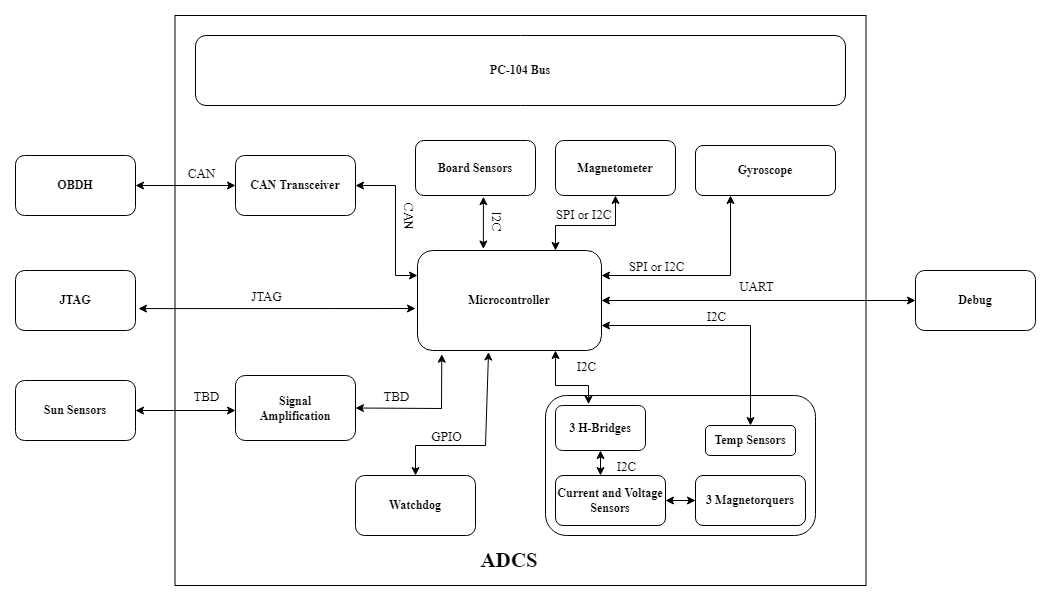

The diagram above was exported from draw.io. Its source (the exported page's mxGraphModel, read from the mxfile embedded in the PNG):
<mxGraphModel dx="2417" dy="868" grid="1" gridSize="10" guides="1" tooltips="1" connect="1" arrows="1" fold="1" page="1" pageScale="1" pageWidth="827" pageHeight="1169" math="0" shadow="0">
  <root>
    <mxCell id="0" />
    <mxCell id="1" parent="0" />
    <mxCell id="_lpnFHLCYmO_Zy523h3L-2" value="" style="rounded=0;whiteSpace=wrap;html=1;" parent="1" vertex="1">
      <mxGeometry x="79.5" y="180" width="691" height="570" as="geometry" />
    </mxCell>
    <mxCell id="_lpnFHLCYmO_Zy523h3L-4" value="Microcontroller" style="rounded=1;whiteSpace=wrap;html=1;fontFamily=Times New Roman;fontStyle=1" parent="1" vertex="1">
      <mxGeometry x="322" y="415" width="184" height="100" as="geometry" />
    </mxCell>
    <mxCell id="_lpnFHLCYmO_Zy523h3L-5" value="PC-104 Bus" style="rounded=1;whiteSpace=wrap;html=1;fontFamily=Times New Roman;fontStyle=1" parent="1" vertex="1">
      <mxGeometry x="100" y="200" width="650" height="70" as="geometry" />
    </mxCell>
    <mxCell id="_lpnFHLCYmO_Zy523h3L-6" value="CAN Transceiver" style="rounded=1;whiteSpace=wrap;html=1;fontFamily=Times New Roman;fontStyle=1" parent="1" vertex="1">
      <mxGeometry x="140" y="320" width="120" height="60" as="geometry" />
    </mxCell>
    <mxCell id="_lpnFHLCYmO_Zy523h3L-7" value="Watchdog" style="rounded=1;whiteSpace=wrap;html=1;fontFamily=Times New Roman;fontStyle=1" parent="1" vertex="1">
      <mxGeometry x="260" y="640" width="120" height="60" as="geometry" />
    </mxCell>
    <mxCell id="_lpnFHLCYmO_Zy523h3L-8" value="Sun Sensors" style="rounded=1;whiteSpace=wrap;html=1;fontFamily=Times New Roman;fontStyle=1" parent="1" vertex="1">
      <mxGeometry x="-80" y="545" width="120" height="60" as="geometry" />
    </mxCell>
    <mxCell id="_lpnFHLCYmO_Zy523h3L-9" value="" style="rounded=1;whiteSpace=wrap;html=1;fontFamily=Times New Roman;" parent="1" vertex="1">
      <mxGeometry x="450" y="560" width="270" height="140" as="geometry" />
    </mxCell>
    <mxCell id="_lpnFHLCYmO_Zy523h3L-10" value="3 H-Bridges" style="rounded=1;whiteSpace=wrap;html=1;fontFamily=Times New Roman;fontStyle=1" parent="1" vertex="1">
      <mxGeometry x="460" y="570" width="90" height="45" as="geometry" />
    </mxCell>
    <mxCell id="_lpnFHLCYmO_Zy523h3L-11" value="Current and Voltage Sensors" style="rounded=1;whiteSpace=wrap;html=1;fontFamily=Times New Roman;fontStyle=1" parent="1" vertex="1">
      <mxGeometry x="460" y="640" width="110" height="50" as="geometry" />
    </mxCell>
    <mxCell id="_lpnFHLCYmO_Zy523h3L-12" value="3 Magnetorquers" style="rounded=1;whiteSpace=wrap;html=1;fontFamily=Times New Roman;fontStyle=1" parent="1" vertex="1">
      <mxGeometry x="600" y="640" width="110" height="50" as="geometry" />
    </mxCell>
    <mxCell id="_lpnFHLCYmO_Zy523h3L-14" value="Temp Sensors" style="rounded=1;whiteSpace=wrap;html=1;fontFamily=Times New Roman;fontStyle=1" parent="1" vertex="1">
      <mxGeometry x="610" y="590" width="90" height="30" as="geometry" />
    </mxCell>
    <mxCell id="_lpnFHLCYmO_Zy523h3L-15" value="Gyroscope" style="rounded=1;whiteSpace=wrap;html=1;fontFamily=Times New Roman;fontStyle=1" parent="1" vertex="1">
      <mxGeometry x="600" y="310" width="140" height="50" as="geometry" />
    </mxCell>
    <mxCell id="_lpnFHLCYmO_Zy523h3L-16" value="Signal&lt;br&gt;Amplification" style="rounded=1;whiteSpace=wrap;html=1;fontFamily=Times New Roman;fontStyle=1" parent="1" vertex="1">
      <mxGeometry x="140" y="540" width="120" height="65" as="geometry" />
    </mxCell>
    <mxCell id="_lpnFHLCYmO_Zy523h3L-17" value="OBDH" style="rounded=1;whiteSpace=wrap;html=1;fontFamily=Times New Roman;fontStyle=1" parent="1" vertex="1">
      <mxGeometry x="-80" y="320" width="120" height="60" as="geometry" />
    </mxCell>
    <mxCell id="_lpnFHLCYmO_Zy523h3L-18" value="Debug" style="rounded=1;whiteSpace=wrap;html=1;fontFamily=Times New Roman;fontStyle=1" parent="1" vertex="1">
      <mxGeometry x="820" y="435" width="120" height="60" as="geometry" />
    </mxCell>
    <mxCell id="_lpnFHLCYmO_Zy523h3L-19" value="JTAG" style="rounded=1;whiteSpace=wrap;html=1;fontFamily=Times New Roman;fontStyle=1" parent="1" vertex="1">
      <mxGeometry x="-80" y="435" width="120" height="60" as="geometry" />
    </mxCell>
    <mxCell id="wxFyRjoZt32Ip3lweLaP-3" value="" style="endArrow=classic;startArrow=classic;html=1;rounded=0;fontFamily=Times New Roman;entryX=0;entryY=0.25;entryDx=0;entryDy=0;exitX=1;exitY=0.5;exitDx=0;exitDy=0;" parent="1" source="_lpnFHLCYmO_Zy523h3L-6" target="_lpnFHLCYmO_Zy523h3L-4" edge="1">
      <mxGeometry width="50" height="50" relative="1" as="geometry">
        <mxPoint x="240" y="460" as="sourcePoint" />
        <mxPoint x="290" y="410" as="targetPoint" />
        <Array as="points">
          <mxPoint x="300" y="350" />
          <mxPoint x="300" y="440" />
        </Array>
      </mxGeometry>
    </mxCell>
    <mxCell id="wxFyRjoZt32Ip3lweLaP-4" value="" style="endArrow=classic;startArrow=classic;html=1;rounded=0;fontFamily=Times New Roman;exitX=1;exitY=0.5;exitDx=0;exitDy=0;entryX=0;entryY=0.5;entryDx=0;entryDy=0;" parent="1" source="_lpnFHLCYmO_Zy523h3L-17" target="_lpnFHLCYmO_Zy523h3L-6" edge="1">
      <mxGeometry width="50" height="50" relative="1" as="geometry">
        <mxPoint x="240" y="460" as="sourcePoint" />
        <mxPoint x="290" y="410" as="targetPoint" />
      </mxGeometry>
    </mxCell>
    <mxCell id="wxFyRjoZt32Ip3lweLaP-5" value="" style="endArrow=classic;startArrow=classic;html=1;rounded=0;fontFamily=Times New Roman;exitX=1.025;exitY=0.635;exitDx=0;exitDy=0;exitPerimeter=0;" parent="1" source="_lpnFHLCYmO_Zy523h3L-19" edge="1">
      <mxGeometry width="50" height="50" relative="1" as="geometry">
        <mxPoint x="240" y="460" as="sourcePoint" />
        <mxPoint x="320" y="473" as="targetPoint" />
      </mxGeometry>
    </mxCell>
    <mxCell id="wxFyRjoZt32Ip3lweLaP-10" value="JTAG" style="edgeLabel;html=1;align=center;verticalAlign=middle;resizable=0;points=[];fontFamily=Times New Roman;fontStyle=0;fontSize=13;" parent="1" connectable="0" vertex="1">
      <mxGeometry x="170" y="460.0007494558623" as="geometry" />
    </mxCell>
    <mxCell id="wxFyRjoZt32Ip3lweLaP-11" value="CAN" style="edgeLabel;html=1;align=center;verticalAlign=middle;resizable=0;points=[];fontFamily=Times New Roman;fontStyle=0;fontSize=13;rotation=90;" parent="1" connectable="0" vertex="1">
      <mxGeometry x="322" y="345.0007494558623" as="geometry">
        <mxPoint x="35" y="7.000000000000002" as="offset" />
      </mxGeometry>
    </mxCell>
    <mxCell id="wxFyRjoZt32Ip3lweLaP-12" value="CAN" style="edgeLabel;html=1;align=center;verticalAlign=middle;resizable=0;points=[];fontFamily=Times New Roman;fontStyle=0;fontSize=13;rotation=0;" parent="1" connectable="0" vertex="1">
      <mxGeometry x="70" y="330.0007494558623" as="geometry">
        <mxPoint x="35" y="7.000000000000002" as="offset" />
      </mxGeometry>
    </mxCell>
    <mxCell id="wxFyRjoZt32Ip3lweLaP-16" value="" style="endArrow=classic;startArrow=classic;html=1;rounded=0;fontFamily=Times New Roman;fontSize=15;entryX=0.25;entryY=1;entryDx=0;entryDy=0;exitX=1;exitY=0.25;exitDx=0;exitDy=0;" parent="1" source="_lpnFHLCYmO_Zy523h3L-4" target="_lpnFHLCYmO_Zy523h3L-15" edge="1">
      <mxGeometry width="50" height="50" relative="1" as="geometry">
        <mxPoint x="420" y="460" as="sourcePoint" />
        <mxPoint x="470" y="410" as="targetPoint" />
        <Array as="points">
          <mxPoint x="635" y="440" />
        </Array>
      </mxGeometry>
    </mxCell>
    <mxCell id="wxFyRjoZt32Ip3lweLaP-17" value="" style="endArrow=classic;startArrow=classic;html=1;rounded=0;fontFamily=Times New Roman;fontSize=15;exitX=1;exitY=0.5;exitDx=0;exitDy=0;entryX=0;entryY=0.5;entryDx=0;entryDy=0;" parent="1" source="_lpnFHLCYmO_Zy523h3L-4" target="_lpnFHLCYmO_Zy523h3L-18" edge="1">
      <mxGeometry width="50" height="50" relative="1" as="geometry">
        <mxPoint x="630" y="460" as="sourcePoint" />
        <mxPoint x="680" y="410" as="targetPoint" />
      </mxGeometry>
    </mxCell>
    <mxCell id="wxFyRjoZt32Ip3lweLaP-19" value="" style="endArrow=classic;startArrow=classic;html=1;rounded=0;fontFamily=Times New Roman;fontSize=13;entryX=0.132;entryY=1.037;entryDx=0;entryDy=0;entryPerimeter=0;exitX=1;exitY=0.5;exitDx=0;exitDy=0;" parent="1" source="_lpnFHLCYmO_Zy523h3L-16" target="_lpnFHLCYmO_Zy523h3L-4" edge="1">
      <mxGeometry width="50" height="50" relative="1" as="geometry">
        <mxPoint x="230" y="460" as="sourcePoint" />
        <mxPoint x="280" y="410" as="targetPoint" />
        <Array as="points">
          <mxPoint x="346" y="573" />
        </Array>
      </mxGeometry>
    </mxCell>
    <mxCell id="wxFyRjoZt32Ip3lweLaP-20" value="" style="endArrow=classic;startArrow=classic;html=1;rounded=0;fontFamily=Times New Roman;fontSize=13;exitX=1;exitY=0.5;exitDx=0;exitDy=0;" parent="1" source="_lpnFHLCYmO_Zy523h3L-8" edge="1">
      <mxGeometry width="50" height="50" relative="1" as="geometry">
        <mxPoint x="30" y="580" as="sourcePoint" />
        <mxPoint x="140" y="575" as="targetPoint" />
      </mxGeometry>
    </mxCell>
    <mxCell id="wxFyRjoZt32Ip3lweLaP-21" value="TBD" style="edgeLabel;html=1;align=center;verticalAlign=middle;resizable=0;points=[];fontFamily=Times New Roman;fontStyle=0;fontSize=13;" parent="1" connectable="0" vertex="1">
      <mxGeometry x="110" y="560.0007494558623" as="geometry" />
    </mxCell>
    <mxCell id="wxFyRjoZt32Ip3lweLaP-22" value="TBD" style="edgeLabel;html=1;align=center;verticalAlign=middle;resizable=0;points=[];fontFamily=Times New Roman;fontStyle=0;fontSize=13;" parent="1" connectable="0" vertex="1">
      <mxGeometry x="300" y="560.0007494558623" as="geometry" />
    </mxCell>
    <mxCell id="wxFyRjoZt32Ip3lweLaP-23" value="" style="endArrow=classic;startArrow=classic;html=1;rounded=0;fontFamily=Times New Roman;fontSize=13;entryX=0.386;entryY=1.015;entryDx=0;entryDy=0;entryPerimeter=0;exitX=0.5;exitY=0;exitDx=0;exitDy=0;" parent="1" source="_lpnFHLCYmO_Zy523h3L-7" target="_lpnFHLCYmO_Zy523h3L-4" edge="1">
      <mxGeometry width="50" height="50" relative="1" as="geometry">
        <mxPoint x="290" y="460" as="sourcePoint" />
        <mxPoint x="340" y="410" as="targetPoint" />
        <Array as="points">
          <mxPoint x="320" y="610" />
          <mxPoint x="390" y="610" />
        </Array>
      </mxGeometry>
    </mxCell>
    <mxCell id="wxFyRjoZt32Ip3lweLaP-24" value="GPIO" style="edgeLabel;html=1;align=center;verticalAlign=middle;resizable=0;points=[];fontFamily=Times New Roman;fontStyle=0;fontSize=13;" parent="1" connectable="0" vertex="1">
      <mxGeometry x="350" y="600.0007494558623" as="geometry" />
    </mxCell>
    <mxCell id="wxFyRjoZt32Ip3lweLaP-25" value="UART" style="edgeLabel;html=1;align=center;verticalAlign=middle;resizable=0;points=[];fontFamily=Times New Roman;fontStyle=0;fontSize=13;" parent="1" connectable="0" vertex="1">
      <mxGeometry x="660" y="450.0007494558623" as="geometry" />
    </mxCell>
    <mxCell id="wxFyRjoZt32Ip3lweLaP-26" value="SPI or I2C" style="edgeLabel;html=1;align=center;verticalAlign=middle;resizable=0;points=[];fontFamily=Times New Roman;fontStyle=0;fontSize=13;" parent="1" connectable="0" vertex="1">
      <mxGeometry x="560" y="430.0007494558623" as="geometry" />
    </mxCell>
    <mxCell id="wxFyRjoZt32Ip3lweLaP-27" value="" style="endArrow=classic;startArrow=classic;html=1;rounded=0;fontFamily=Times New Roman;fontSize=13;exitX=0.75;exitY=1;exitDx=0;exitDy=0;entryX=0.367;entryY=-0.029;entryDx=0;entryDy=0;entryPerimeter=0;" parent="1" source="_lpnFHLCYmO_Zy523h3L-4" target="_lpnFHLCYmO_Zy523h3L-10" edge="1">
      <mxGeometry width="50" height="50" relative="1" as="geometry">
        <mxPoint x="460" y="460" as="sourcePoint" />
        <mxPoint x="510" y="410" as="targetPoint" />
        <Array as="points">
          <mxPoint x="460" y="550" />
          <mxPoint x="493" y="550" />
        </Array>
      </mxGeometry>
    </mxCell>
    <mxCell id="wxFyRjoZt32Ip3lweLaP-28" value="I2C" style="edgeLabel;html=1;align=center;verticalAlign=middle;resizable=0;points=[];fontFamily=Times New Roman;fontStyle=0;fontSize=13;" parent="1" connectable="0" vertex="1">
      <mxGeometry x="490" y="530.0007494558623" as="geometry" />
    </mxCell>
    <mxCell id="wxFyRjoZt32Ip3lweLaP-30" value="" style="endArrow=classic;startArrow=classic;html=1;rounded=0;fontFamily=Times New Roman;fontSize=13;entryX=0.5;entryY=1;entryDx=0;entryDy=0;" parent="1" target="_lpnFHLCYmO_Zy523h3L-10" edge="1">
      <mxGeometry width="50" height="50" relative="1" as="geometry">
        <mxPoint x="505" y="640" as="sourcePoint" />
        <mxPoint x="510" y="410" as="targetPoint" />
      </mxGeometry>
    </mxCell>
    <mxCell id="wxFyRjoZt32Ip3lweLaP-31" value="" style="endArrow=classic;startArrow=classic;html=1;rounded=0;fontFamily=Times New Roman;fontSize=13;entryX=0;entryY=0.5;entryDx=0;entryDy=0;exitX=1;exitY=0.5;exitDx=0;exitDy=0;" parent="1" source="_lpnFHLCYmO_Zy523h3L-11" target="_lpnFHLCYmO_Zy523h3L-12" edge="1">
      <mxGeometry width="50" height="50" relative="1" as="geometry">
        <mxPoint x="460" y="460" as="sourcePoint" />
        <mxPoint x="510" y="410" as="targetPoint" />
      </mxGeometry>
    </mxCell>
    <mxCell id="wxFyRjoZt32Ip3lweLaP-32" value="I2C" style="edgeLabel;html=1;align=center;verticalAlign=middle;resizable=0;points=[];fontFamily=Times New Roman;fontStyle=0;fontSize=13;" parent="1" connectable="0" vertex="1">
      <mxGeometry x="530" y="630.0007494558623" as="geometry" />
    </mxCell>
    <mxCell id="wxFyRjoZt32Ip3lweLaP-33" value="" style="endArrow=classic;startArrow=classic;html=1;rounded=0;fontFamily=Times New Roman;fontSize=13;exitX=1;exitY=0.75;exitDx=0;exitDy=0;entryX=0.5;entryY=0;entryDx=0;entryDy=0;" parent="1" source="_lpnFHLCYmO_Zy523h3L-4" target="_lpnFHLCYmO_Zy523h3L-14" edge="1">
      <mxGeometry width="50" height="50" relative="1" as="geometry">
        <mxPoint x="630" y="460" as="sourcePoint" />
        <mxPoint x="680" y="410" as="targetPoint" />
        <Array as="points">
          <mxPoint x="655" y="490" />
        </Array>
      </mxGeometry>
    </mxCell>
    <mxCell id="wxFyRjoZt32Ip3lweLaP-34" value="ADCS" style="text;html=1;strokeColor=none;fillColor=none;align=center;verticalAlign=middle;whiteSpace=wrap;rounded=0;fontFamily=Times New Roman;fontSize=21;fontStyle=1" parent="1" vertex="1">
      <mxGeometry x="384" y="710" width="60" height="30" as="geometry" />
    </mxCell>
    <mxCell id="wxFyRjoZt32Ip3lweLaP-36" value="Magnetometer" style="rounded=1;whiteSpace=wrap;html=1;fontFamily=Times New Roman;fontSize=12;verticalAlign=middle;fontStyle=1" parent="1" vertex="1">
      <mxGeometry x="460" y="305" width="120" height="55" as="geometry" />
    </mxCell>
    <mxCell id="wxFyRjoZt32Ip3lweLaP-37" value="" style="endArrow=classic;startArrow=classic;html=1;rounded=0;fontFamily=Times New Roman;fontSize=12;entryX=0.75;entryY=0;entryDx=0;entryDy=0;exitX=0.5;exitY=1;exitDx=0;exitDy=0;" parent="1" source="wxFyRjoZt32Ip3lweLaP-36" target="_lpnFHLCYmO_Zy523h3L-4" edge="1">
      <mxGeometry width="50" height="50" relative="1" as="geometry">
        <mxPoint x="330" y="470" as="sourcePoint" />
        <mxPoint x="380" y="420" as="targetPoint" />
        <Array as="points">
          <mxPoint x="520" y="390" />
          <mxPoint x="460" y="390" />
        </Array>
      </mxGeometry>
    </mxCell>
    <mxCell id="wxFyRjoZt32Ip3lweLaP-38" value="SPI or I2C" style="edgeLabel;html=1;align=center;verticalAlign=middle;resizable=0;points=[];fontFamily=Times New Roman;fontStyle=0;fontSize=13;" parent="1" connectable="0" vertex="1">
      <mxGeometry x="490" y="380.0007494558623" as="geometry">
        <mxPoint x="-3" y="-2" as="offset" />
      </mxGeometry>
    </mxCell>
    <mxCell id="wxFyRjoZt32Ip3lweLaP-39" value="I2C" style="edgeLabel;html=1;align=center;verticalAlign=middle;resizable=0;points=[];fontFamily=Times New Roman;fontStyle=0;fontSize=13;" parent="1" connectable="0" vertex="1">
      <mxGeometry x="620" y="480.0007494558623" as="geometry" />
    </mxCell>
    <mxCell id="_OU4axfQ80NfGdXRKhrg-1" value="Board Sensors" style="rounded=1;whiteSpace=wrap;html=1;fontFamily=Times New Roman;fontSize=12;verticalAlign=middle;fontStyle=1" parent="1" vertex="1">
      <mxGeometry x="320" y="305" width="120" height="55" as="geometry" />
    </mxCell>
    <mxCell id="_OU4axfQ80NfGdXRKhrg-2" value="" style="endArrow=classic;startArrow=classic;html=1;rounded=0;entryX=0.358;entryY=-0.015;entryDx=0;entryDy=0;entryPerimeter=0;exitX=0.566;exitY=1.022;exitDx=0;exitDy=0;exitPerimeter=0;" parent="1" source="_OU4axfQ80NfGdXRKhrg-1" target="_lpnFHLCYmO_Zy523h3L-4" edge="1">
      <mxGeometry width="50" height="50" relative="1" as="geometry">
        <mxPoint x="-50" y="470" as="sourcePoint" />
        <mxPoint y="420" as="targetPoint" />
      </mxGeometry>
    </mxCell>
    <mxCell id="_OU4axfQ80NfGdXRKhrg-3" value="I2C" style="edgeLabel;html=1;align=center;verticalAlign=middle;resizable=0;points=[];fontFamily=Times New Roman;fontStyle=0;fontSize=13;rotation=90;" parent="1" connectable="0" vertex="1">
      <mxGeometry x="410" y="350.0007494558623" as="geometry">
        <mxPoint x="35" y="7.000000000000002" as="offset" />
      </mxGeometry>
    </mxCell>
  </root>
</mxGraphModel>